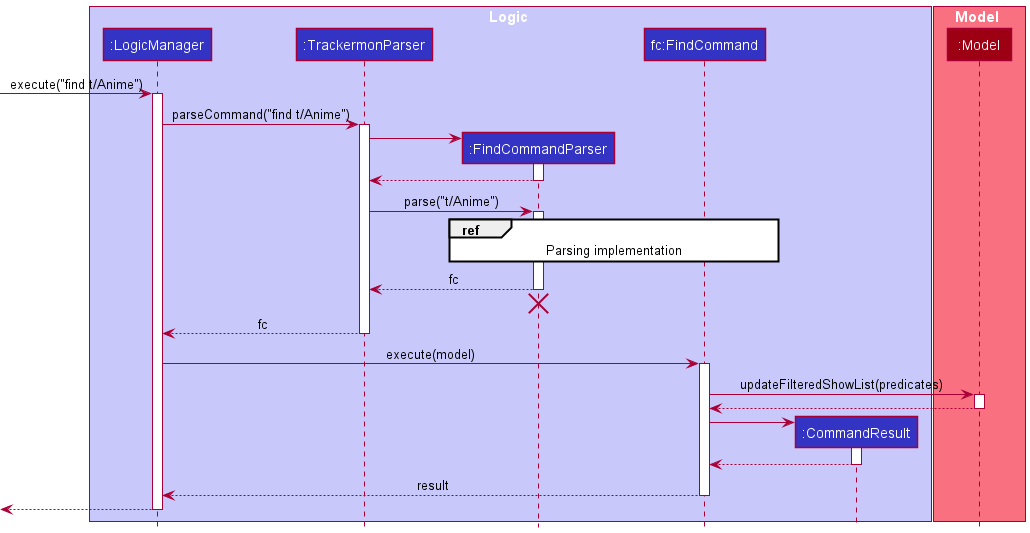

The diagram above was rendered by PlantUML. Its source (embedded in the PNG):
@startuml
!include style.puml

box Logic LOGIC_COLOR_T1
participant ":LogicManager" as LogicManager LOGIC_COLOR
participant ":TrackermonParser" as TrackermonParser LOGIC_COLOR
participant ":FindCommandParser" as FindCommandParser LOGIC_COLOR
participant "fc:FindCommand" as FindCommand LOGIC_COLOR
participant ":CommandResult" as CommandResult LOGIC_COLOR
end box

box Model MODEL_COLOR_T1
participant ":Model" as Model MODEL_COLOR
end box

[-> LogicManager : execute("find t/Anime")
activate LogicManager

LogicManager -> TrackermonParser : parseCommand("find t/Anime")
activate TrackermonParser

create FindCommandParser
TrackermonParser -> FindCommandParser
activate FindCommandParser

FindCommandParser --> TrackermonParser
deactivate FindCommandParser

TrackermonParser -> FindCommandParser :parse("t/Anime")
activate FindCommandParser

ref over FindCommandParser, FindCommand : Parsing implementation

FindCommandParser --> TrackermonParser : fc
deactivate FindCommandParser
'Hidden arrow to position the destroy marker below the end of the activation bar.
FindCommandParser -[hidden]-> TrackermonParser
destroy FindCommandParser

TrackermonParser --> LogicManager : fc
deactivate TrackermonParser

LogicManager -> FindCommand : execute(model)
activate FindCommand

FindCommand -> Model : updateFilteredShowList(predicates)
activate Model

Model --> FindCommand
deactivate Model

create CommandResult
FindCommand -> CommandResult
activate CommandResult

CommandResult --> FindCommand
deactivate CommandResult

FindCommand --> LogicManager : result
deactivate FindCommand

[<--LogicManager
deactivate LogicManager
@enduml